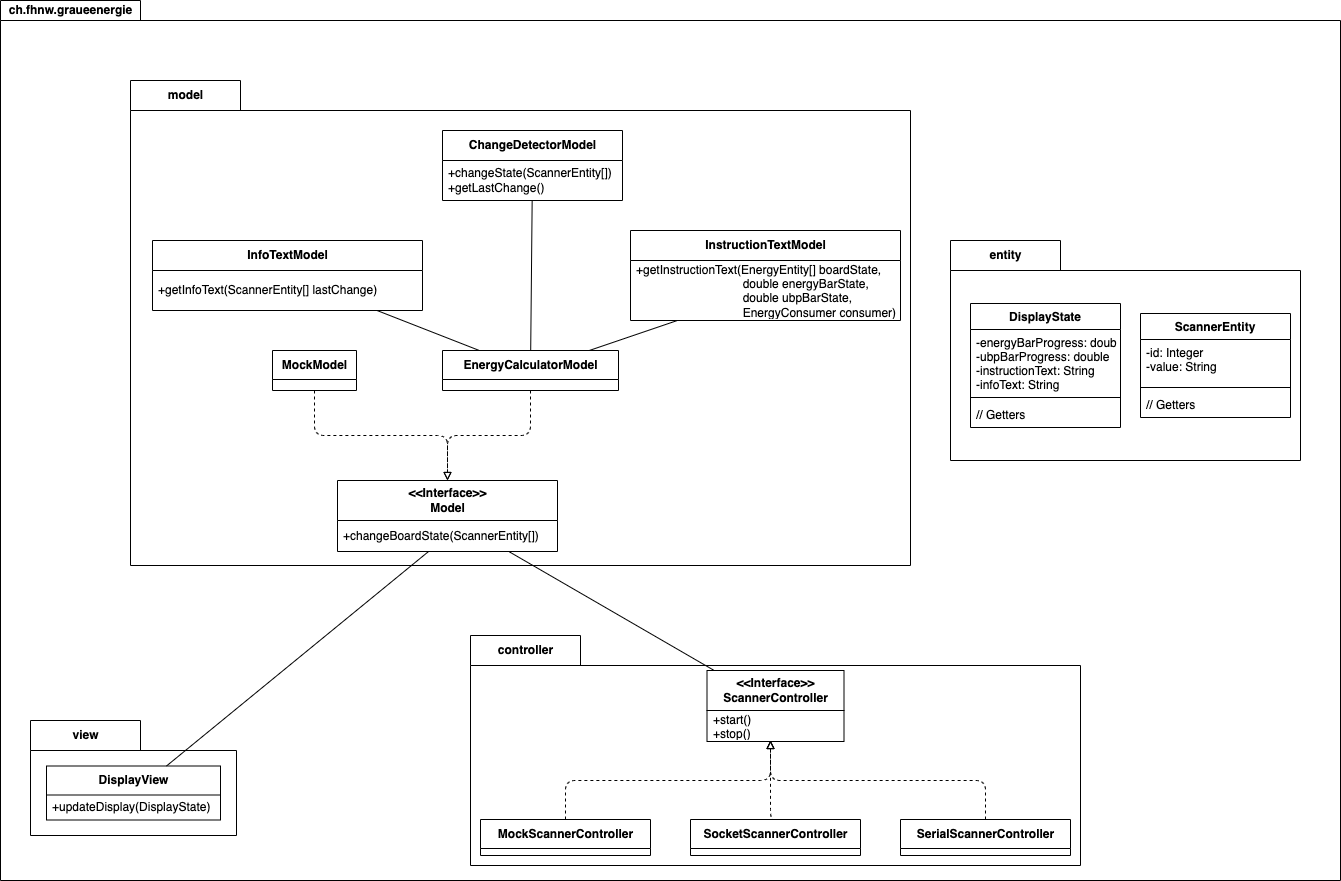

The diagram above was exported from draw.io. Its source (the exported page's mxGraphModel, read from the mxfile embedded in the PNG):
<mxGraphModel dx="239" dy="1722" grid="1" gridSize="10" guides="1" tooltips="1" connect="1" arrows="1" fold="1" page="1" pageScale="1" pageWidth="827" pageHeight="1169" math="0" shadow="0">
  <root>
    <mxCell id="0" />
    <mxCell id="1" parent="0" />
    <mxCell id="43" value="ch.fhnw.graueenergie" style="shape=folder;fontStyle=1;tabWidth=140;tabHeight=20;tabPosition=left;html=1;boundedLbl=1;labelInHeader=1;container=1;collapsible=0;recursiveResize=0;" parent="1" vertex="1">
      <mxGeometry x="50" y="-50" width="1340" height="880" as="geometry" />
    </mxCell>
    <mxCell id="9" value="model" style="shape=folder;fontStyle=1;tabWidth=110;tabHeight=30;tabPosition=left;html=1;boundedLbl=1;labelInHeader=1;container=1;collapsible=0;recursiveResize=0;" parent="43" vertex="1">
      <mxGeometry x="130" y="80" width="780" height="485" as="geometry" />
    </mxCell>
    <mxCell id="19" value="&amp;lt;&amp;lt;Interface&amp;gt;&amp;gt;&lt;br&gt;Model" style="swimlane;fontStyle=1;align=center;verticalAlign=middle;childLayout=stackLayout;horizontal=1;startSize=40;horizontalStack=0;resizeParent=1;resizeParentMax=0;resizeLast=0;collapsible=0;marginBottom=0;html=1;" parent="9" vertex="1">
      <mxGeometry x="207" y="400" width="220" height="71" as="geometry" />
    </mxCell>
    <mxCell id="20" value="+changeBoardState(ScannerEntity[])" style="text;html=1;strokeColor=none;fillColor=none;align=left;verticalAlign=middle;spacingLeft=4;spacingRight=4;overflow=hidden;rotatable=0;points=[[0,0.5],[1,0.5]];portConstraint=eastwest;" parent="19" vertex="1">
      <mxGeometry y="40" width="220" height="31" as="geometry" />
    </mxCell>
    <mxCell id="27" style="edgeStyle=orthogonalEdgeStyle;html=1;exitX=0.5;exitY=1;exitDx=0;exitDy=0;entryX=0.5;entryY=0;entryDx=0;entryDy=0;dashed=1;endArrow=block;endFill=0;" parent="9" source="25" target="19" edge="1">
      <mxGeometry relative="1" as="geometry" />
    </mxCell>
    <mxCell id="25" value="MockModel" style="swimlane;fontStyle=1;align=center;verticalAlign=middle;childLayout=stackLayout;horizontal=1;startSize=29;horizontalStack=0;resizeParent=1;resizeParentMax=0;resizeLast=0;collapsible=0;marginBottom=0;html=1;" parent="9" vertex="1">
      <mxGeometry x="142" y="270" width="84" height="40" as="geometry" />
    </mxCell>
    <mxCell id="28" style="edgeStyle=orthogonalEdgeStyle;html=1;dashed=1;endArrow=block;endFill=0;" parent="9" source="26" target="19" edge="1">
      <mxGeometry relative="1" as="geometry" />
    </mxCell>
    <mxCell id="26" value="EnergyCalculatorModel" style="swimlane;fontStyle=1;align=center;verticalAlign=middle;childLayout=stackLayout;horizontal=1;startSize=29;horizontalStack=0;resizeParent=1;resizeParentMax=0;resizeLast=0;collapsible=0;marginBottom=0;html=1;" parent="9" vertex="1">
      <mxGeometry x="312" y="270" width="176" height="40" as="geometry" />
    </mxCell>
    <mxCell id="62" style="edgeStyle=none;html=1;endArrow=none;endFill=0;" parent="9" source="59" target="26" edge="1">
      <mxGeometry relative="1" as="geometry" />
    </mxCell>
    <mxCell id="59" value="InfoTextModel" style="swimlane;fontStyle=1;align=center;verticalAlign=middle;childLayout=stackLayout;horizontal=1;startSize=30;horizontalStack=0;resizeParent=1;resizeParentMax=0;resizeLast=0;collapsible=0;marginBottom=0;html=1;" parent="9" vertex="1">
      <mxGeometry x="22" y="160" width="270" height="70" as="geometry" />
    </mxCell>
    <mxCell id="60" value="+getInfoText(ScannerEntity[] lastChange)" style="text;html=1;strokeColor=none;fillColor=none;align=left;verticalAlign=middle;spacingLeft=4;spacingRight=4;overflow=hidden;rotatable=0;points=[[0,0.5],[1,0.5]];portConstraint=eastwest;" parent="59" vertex="1">
      <mxGeometry y="30" width="270" height="40" as="geometry" />
    </mxCell>
    <mxCell id="63" style="edgeStyle=none;html=1;endArrow=none;endFill=0;" parent="9" source="55" target="26" edge="1">
      <mxGeometry relative="1" as="geometry" />
    </mxCell>
    <mxCell id="55" value="ChangeDetectorModel" style="swimlane;fontStyle=1;align=center;verticalAlign=middle;childLayout=stackLayout;horizontal=1;startSize=30;horizontalStack=0;resizeParent=1;resizeParentMax=0;resizeLast=0;collapsible=0;marginBottom=0;html=1;" parent="9" vertex="1">
      <mxGeometry x="312" y="50" width="180" height="70" as="geometry" />
    </mxCell>
    <mxCell id="56" value="+changeState(ScannerEntity[])&lt;br&gt;+getLastChange()&lt;br&gt;" style="text;html=1;strokeColor=none;fillColor=none;align=left;verticalAlign=middle;spacingLeft=4;spacingRight=4;overflow=hidden;rotatable=0;points=[[0,0.5],[1,0.5]];portConstraint=eastwest;" parent="55" vertex="1">
      <mxGeometry y="30" width="180" height="40" as="geometry" />
    </mxCell>
    <mxCell id="57" value="InstructionTextModel" style="swimlane;fontStyle=1;align=center;verticalAlign=middle;childLayout=stackLayout;horizontal=1;startSize=30;horizontalStack=0;resizeParent=1;resizeParentMax=0;resizeLast=0;collapsible=0;marginBottom=0;html=1;" parent="9" vertex="1">
      <mxGeometry x="500" y="150" width="270" height="90" as="geometry" />
    </mxCell>
    <mxCell id="58" value="+getInstructionText(EnergyEntity[] boardState, &lt;br&gt;&lt;span style=&quot;white-space: pre;&quot;&gt;&#09;&lt;/span&gt;&lt;span style=&quot;white-space: pre;&quot;&gt;&#09;&lt;/span&gt;&lt;span style=&quot;white-space: pre;&quot;&gt;&#09;&lt;/span&gt;&lt;span style=&quot;white-space: pre;&quot;&gt;&#09;&lt;/span&gt;double energyBarState, &lt;br&gt;&lt;span style=&quot;white-space: pre;&quot;&gt;&#09;&lt;/span&gt;&lt;span style=&quot;white-space: pre;&quot;&gt;&#09;&lt;/span&gt;&lt;span style=&quot;white-space: pre;&quot;&gt;&#09;&lt;/span&gt;&lt;span style=&quot;white-space: pre;&quot;&gt;&#09;&lt;/span&gt;double ubpBarState, &lt;br&gt;&lt;span style=&quot;white-space: pre;&quot;&gt;&#09;&lt;/span&gt;&lt;span style=&quot;white-space: pre;&quot;&gt;&#09;&lt;/span&gt;&lt;span style=&quot;white-space: pre;&quot;&gt;&#09;&lt;/span&gt;&lt;span style=&quot;white-space: pre;&quot;&gt;&#09;&lt;/span&gt;EnergyConsumer consumer)" style="text;html=1;strokeColor=none;fillColor=none;align=left;verticalAlign=middle;spacingLeft=4;spacingRight=4;overflow=hidden;rotatable=0;points=[[0,0.5],[1,0.5]];portConstraint=eastwest;" parent="57" vertex="1">
      <mxGeometry y="30" width="270" height="60" as="geometry" />
    </mxCell>
    <mxCell id="64" style="edgeStyle=none;html=1;endArrow=none;endFill=0;" parent="9" source="58" target="26" edge="1">
      <mxGeometry relative="1" as="geometry" />
    </mxCell>
    <mxCell id="7" value="view" style="shape=folder;fontStyle=1;tabWidth=110;tabHeight=30;tabPosition=left;html=1;boundedLbl=1;labelInHeader=1;container=1;collapsible=0;recursiveResize=0;" parent="43" vertex="1">
      <mxGeometry x="30" y="720" width="206" height="115" as="geometry" />
    </mxCell>
    <mxCell id="14" value="DisplayView" style="swimlane;fontStyle=1;align=center;verticalAlign=middle;childLayout=stackLayout;horizontal=1;startSize=29;horizontalStack=0;resizeParent=1;resizeParentMax=0;resizeLast=0;collapsible=0;marginBottom=0;html=1;" parent="7" vertex="1">
      <mxGeometry x="16" y="45.5" width="174" height="54" as="geometry" />
    </mxCell>
    <mxCell id="16" value="+updateDisplay(DisplayState)" style="text;html=1;strokeColor=none;fillColor=none;align=left;verticalAlign=middle;spacingLeft=4;spacingRight=4;overflow=hidden;rotatable=0;points=[[0,0.5],[1,0.5]];portConstraint=eastwest;" parent="14" vertex="1">
      <mxGeometry y="29" width="174" height="25" as="geometry" />
    </mxCell>
    <mxCell id="8" value="controller" style="shape=folder;fontStyle=1;tabWidth=110;tabHeight=30;tabPosition=left;html=1;boundedLbl=1;labelInHeader=1;container=1;collapsible=0;recursiveResize=0;" parent="43" vertex="1">
      <mxGeometry x="470" y="635" width="610" height="230" as="geometry" />
    </mxCell>
    <mxCell id="17" value="&amp;lt;&amp;lt;Interface&amp;gt;&amp;gt;&lt;br&gt;ScannerController" style="swimlane;fontStyle=1;align=center;verticalAlign=middle;childLayout=stackLayout;horizontal=1;startSize=40;horizontalStack=0;resizeParent=1;resizeParentMax=0;resizeLast=0;collapsible=0;marginBottom=0;html=1;" parent="8" vertex="1">
      <mxGeometry x="236.5" y="35" width="137" height="71" as="geometry" />
    </mxCell>
    <mxCell id="18" value="+start()&lt;br&gt;+stop()" style="text;html=1;strokeColor=none;fillColor=none;align=left;verticalAlign=middle;spacingLeft=4;spacingRight=4;overflow=hidden;rotatable=0;points=[[0,0.5],[1,0.5]];portConstraint=eastwest;" parent="17" vertex="1">
      <mxGeometry y="40" width="137" height="31" as="geometry" />
    </mxCell>
    <mxCell id="29" style="edgeStyle=orthogonalEdgeStyle;html=1;dashed=1;endArrow=block;endFill=0;" parent="8" source="21" edge="1">
      <mxGeometry relative="1" as="geometry">
        <Array as="points">
          <mxPoint x="95" y="145" />
          <mxPoint x="300" y="145" />
        </Array>
        <mxPoint x="300" y="105" as="targetPoint" />
      </mxGeometry>
    </mxCell>
    <mxCell id="21" value="MockScannerController" style="swimlane;fontStyle=1;align=center;verticalAlign=middle;childLayout=stackLayout;horizontal=1;startSize=29;horizontalStack=0;resizeParent=1;resizeParentMax=0;resizeLast=0;collapsible=0;marginBottom=0;html=1;" parent="8" vertex="1">
      <mxGeometry x="10" y="184" width="170" height="36" as="geometry" />
    </mxCell>
    <mxCell id="23" value="SocketScannerController" style="swimlane;fontStyle=1;align=center;verticalAlign=middle;childLayout=stackLayout;horizontal=1;startSize=29;horizontalStack=0;resizeParent=1;resizeParentMax=0;resizeLast=0;collapsible=0;marginBottom=0;html=1;" parent="8" vertex="1">
      <mxGeometry x="220" y="184" width="170" height="36" as="geometry" />
    </mxCell>
    <mxCell id="44" value="SerialScannerController" style="swimlane;fontStyle=1;align=center;verticalAlign=middle;childLayout=stackLayout;horizontal=1;startSize=29;horizontalStack=0;resizeParent=1;resizeParentMax=0;resizeLast=0;collapsible=0;marginBottom=0;html=1;" parent="8" vertex="1">
      <mxGeometry x="430" y="184" width="170" height="36" as="geometry" />
    </mxCell>
    <mxCell id="45" style="edgeStyle=orthogonalEdgeStyle;html=1;dashed=1;endArrow=block;endFill=0;exitX=0.5;exitY=0;exitDx=0;exitDy=0;" parent="8" source="44" edge="1">
      <mxGeometry relative="1" as="geometry">
        <mxPoint x="300" y="105" as="targetPoint" />
        <Array as="points">
          <mxPoint x="515" y="145" />
          <mxPoint x="300" y="145" />
        </Array>
        <mxPoint x="303.5" y="184" as="sourcePoint" />
      </mxGeometry>
    </mxCell>
    <mxCell id="65" style="edgeStyle=orthogonalEdgeStyle;html=1;dashed=1;endArrow=block;endFill=0;exitX=0.5;exitY=0;exitDx=0;exitDy=0;" parent="8" source="23" edge="1">
      <mxGeometry relative="1" as="geometry">
        <mxPoint x="300" y="105" as="targetPoint" />
        <Array as="points">
          <mxPoint x="300" y="184" />
        </Array>
        <mxPoint x="515.0000000000002" y="185" as="sourcePoint" />
      </mxGeometry>
    </mxCell>
    <mxCell id="31" style="html=1;endArrow=none;endFill=0;" parent="43" source="20" target="14" edge="1">
      <mxGeometry relative="1" as="geometry" />
    </mxCell>
    <mxCell id="32" style="edgeStyle=none;html=1;endArrow=none;endFill=0;" parent="43" source="17" target="19" edge="1">
      <mxGeometry relative="1" as="geometry" />
    </mxCell>
    <mxCell id="4" value="entity" style="shape=folder;fontStyle=1;tabWidth=110;tabHeight=30;tabPosition=left;html=1;boundedLbl=1;labelInHeader=1;container=1;collapsible=0;recursiveResize=0;" parent="43" vertex="1">
      <mxGeometry x="950" y="240" width="350" height="220" as="geometry" />
    </mxCell>
    <mxCell id="35" value="DisplayState" style="swimlane;fontStyle=1;align=center;verticalAlign=top;childLayout=stackLayout;horizontal=1;startSize=26;horizontalStack=0;resizeParent=1;resizeParentMax=0;resizeLast=0;collapsible=1;marginBottom=0;" parent="4" vertex="1">
      <mxGeometry x="20" y="63" width="150" height="124" as="geometry" />
    </mxCell>
    <mxCell id="36" value="-energyBarProgress: double&#10;-ubpBarProgress: double&#10;-instructionText: String&#10;-infoText: String" style="text;strokeColor=none;fillColor=none;align=left;verticalAlign=top;spacingLeft=4;spacingRight=4;overflow=hidden;rotatable=0;points=[[0,0.5],[1,0.5]];portConstraint=eastwest;" parent="35" vertex="1">
      <mxGeometry y="26" width="150" height="64" as="geometry" />
    </mxCell>
    <mxCell id="37" value="" style="line;strokeWidth=1;fillColor=none;align=left;verticalAlign=middle;spacingTop=-1;spacingLeft=3;spacingRight=3;rotatable=0;labelPosition=right;points=[];portConstraint=eastwest;strokeColor=inherit;" parent="35" vertex="1">
      <mxGeometry y="90" width="150" height="8" as="geometry" />
    </mxCell>
    <mxCell id="38" value="// Getters" style="text;strokeColor=none;fillColor=none;align=left;verticalAlign=top;spacingLeft=4;spacingRight=4;overflow=hidden;rotatable=0;points=[[0,0.5],[1,0.5]];portConstraint=eastwest;" parent="35" vertex="1">
      <mxGeometry y="98" width="150" height="26" as="geometry" />
    </mxCell>
    <mxCell id="39" value="ScannerEntity" style="swimlane;fontStyle=1;align=center;verticalAlign=top;childLayout=stackLayout;horizontal=1;startSize=26;horizontalStack=0;resizeParent=1;resizeParentMax=0;resizeLast=0;collapsible=1;marginBottom=0;" parent="4" vertex="1">
      <mxGeometry x="190" y="73" width="150" height="104" as="geometry" />
    </mxCell>
    <mxCell id="40" value="-id: Integer&#10;-value: String" style="text;strokeColor=none;fillColor=none;align=left;verticalAlign=top;spacingLeft=4;spacingRight=4;overflow=hidden;rotatable=0;points=[[0,0.5],[1,0.5]];portConstraint=eastwest;" parent="39" vertex="1">
      <mxGeometry y="26" width="150" height="44" as="geometry" />
    </mxCell>
    <mxCell id="41" value="" style="line;strokeWidth=1;fillColor=none;align=left;verticalAlign=middle;spacingTop=-1;spacingLeft=3;spacingRight=3;rotatable=0;labelPosition=right;points=[];portConstraint=eastwest;strokeColor=inherit;" parent="39" vertex="1">
      <mxGeometry y="70" width="150" height="8" as="geometry" />
    </mxCell>
    <mxCell id="42" value="// Getters" style="text;strokeColor=none;fillColor=none;align=left;verticalAlign=top;spacingLeft=4;spacingRight=4;overflow=hidden;rotatable=0;points=[[0,0.5],[1,0.5]];portConstraint=eastwest;" parent="39" vertex="1">
      <mxGeometry y="78" width="150" height="26" as="geometry" />
    </mxCell>
  </root>
</mxGraphModel>